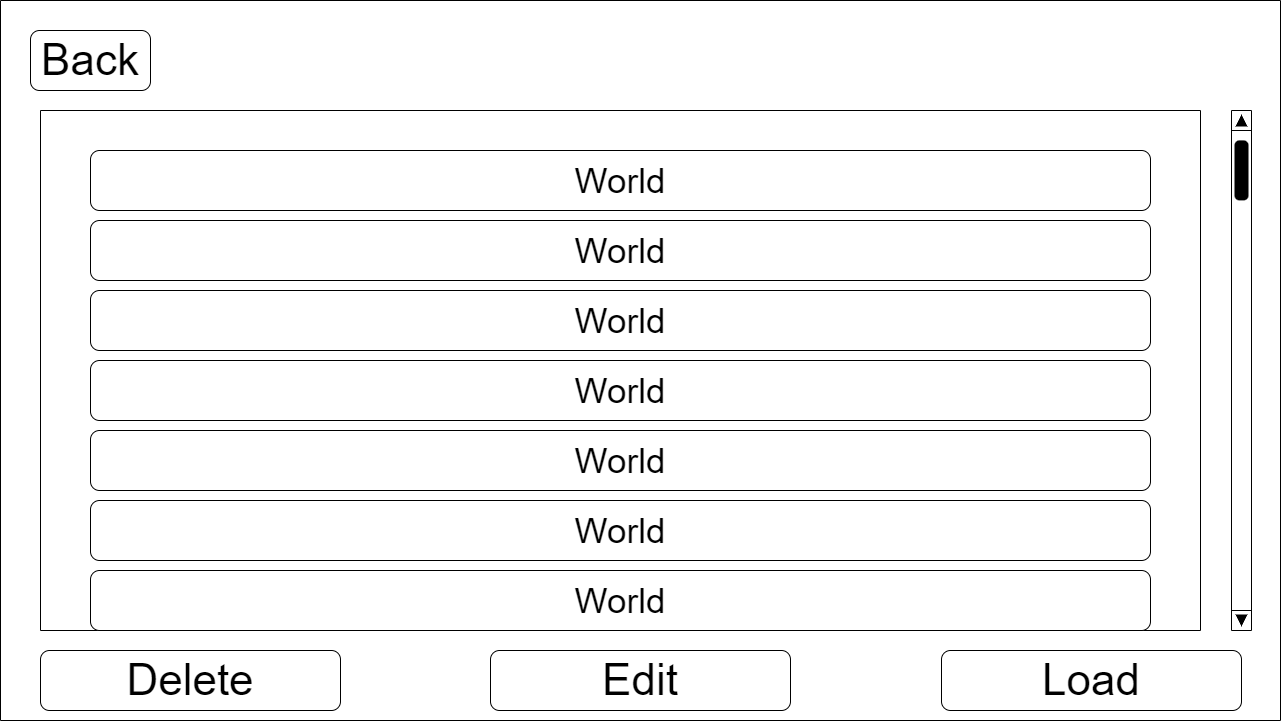

The diagram above was exported from draw.io. Its source (the exported page's mxGraphModel, read from the mxfile embedded in the PNG):
<mxGraphModel dx="1574" dy="1293" grid="1" gridSize="10" guides="1" tooltips="1" connect="1" arrows="1" fold="1" page="1" pageScale="1" pageWidth="827" pageHeight="1169" math="0" shadow="0">
  <root>
    <mxCell id="4G4gcfNNePqY2xTqdkYn-0" />
    <mxCell id="4G4gcfNNePqY2xTqdkYn-1" parent="4G4gcfNNePqY2xTqdkYn-0" />
    <mxCell id="w5Eqwfx-o9U8o69mYhrf-0" value="" style="swimlane;startSize=0;fontSize=44;" parent="4G4gcfNNePqY2xTqdkYn-1" vertex="1">
      <mxGeometry width="1280" height="720" as="geometry">
        <mxRectangle width="50" height="40" as="alternateBounds" />
      </mxGeometry>
    </mxCell>
    <mxCell id="w5Eqwfx-o9U8o69mYhrf-1" value="Back" style="rounded=1;whiteSpace=wrap;html=1;fontSize=44;" parent="w5Eqwfx-o9U8o69mYhrf-0" vertex="1">
      <mxGeometry x="30" y="30" width="120" height="60" as="geometry" />
    </mxCell>
    <mxCell id="w5Eqwfx-o9U8o69mYhrf-2" value="" style="verticalLabelPosition=bottom;shadow=0;dashed=0;align=center;html=1;verticalAlign=top;strokeWidth=1;shape=mxgraph.mockup.navigation.scrollBar;barPos=97.642;fillColor2=#000000;strokeColor2=none;direction=north;fontSize=44;" parent="w5Eqwfx-o9U8o69mYhrf-0" vertex="1">
      <mxGeometry x="1231" y="110" width="20" height="520" as="geometry" />
    </mxCell>
    <mxCell id="w5Eqwfx-o9U8o69mYhrf-3" value="" style="swimlane;startSize=0;fontSize=61;" parent="w5Eqwfx-o9U8o69mYhrf-0" vertex="1">
      <mxGeometry x="40" y="110" width="1160" height="520" as="geometry">
        <mxRectangle x="30" y="110" width="50" height="40" as="alternateBounds" />
      </mxGeometry>
    </mxCell>
    <mxCell id="w5Eqwfx-o9U8o69mYhrf-26" value="World" style="rounded=1;whiteSpace=wrap;html=1;fontSize=35;" parent="w5Eqwfx-o9U8o69mYhrf-3" vertex="1">
      <mxGeometry x="50" y="40" width="1060" height="60" as="geometry" />
    </mxCell>
    <mxCell id="w5Eqwfx-o9U8o69mYhrf-28" value="World" style="rounded=1;whiteSpace=wrap;html=1;fontSize=35;" parent="w5Eqwfx-o9U8o69mYhrf-3" vertex="1">
      <mxGeometry x="50" y="110" width="1060" height="60" as="geometry" />
    </mxCell>
    <mxCell id="w5Eqwfx-o9U8o69mYhrf-29" value="World" style="rounded=1;whiteSpace=wrap;html=1;fontSize=35;" parent="w5Eqwfx-o9U8o69mYhrf-3" vertex="1">
      <mxGeometry x="50" y="180" width="1060" height="60" as="geometry" />
    </mxCell>
    <mxCell id="w5Eqwfx-o9U8o69mYhrf-30" value="World" style="rounded=1;whiteSpace=wrap;html=1;fontSize=35;" parent="w5Eqwfx-o9U8o69mYhrf-3" vertex="1">
      <mxGeometry x="50" y="250" width="1060" height="60" as="geometry" />
    </mxCell>
    <mxCell id="w5Eqwfx-o9U8o69mYhrf-31" value="World" style="rounded=1;whiteSpace=wrap;html=1;fontSize=35;" parent="w5Eqwfx-o9U8o69mYhrf-3" vertex="1">
      <mxGeometry x="50" y="320" width="1060" height="60" as="geometry" />
    </mxCell>
    <mxCell id="w5Eqwfx-o9U8o69mYhrf-32" value="World" style="rounded=1;whiteSpace=wrap;html=1;fontSize=35;" parent="w5Eqwfx-o9U8o69mYhrf-3" vertex="1">
      <mxGeometry x="50" y="390" width="1060" height="60" as="geometry" />
    </mxCell>
    <mxCell id="w5Eqwfx-o9U8o69mYhrf-33" value="World" style="rounded=1;whiteSpace=wrap;html=1;fontSize=35;" parent="w5Eqwfx-o9U8o69mYhrf-3" vertex="1">
      <mxGeometry x="50" y="460" width="1060" height="60" as="geometry" />
    </mxCell>
    <mxCell id="w5Eqwfx-o9U8o69mYhrf-21" value="Edit" style="rounded=1;whiteSpace=wrap;html=1;fontSize=44;" parent="w5Eqwfx-o9U8o69mYhrf-0" vertex="1">
      <mxGeometry x="490" y="650" width="300" height="60" as="geometry" />
    </mxCell>
    <mxCell id="w5Eqwfx-o9U8o69mYhrf-23" value="Delete" style="rounded=1;whiteSpace=wrap;html=1;fontSize=44;" parent="w5Eqwfx-o9U8o69mYhrf-0" vertex="1">
      <mxGeometry x="40" y="650" width="300" height="60" as="geometry" />
    </mxCell>
    <mxCell id="w5Eqwfx-o9U8o69mYhrf-24" value="Load" style="rounded=1;whiteSpace=wrap;html=1;fontSize=44;" parent="w5Eqwfx-o9U8o69mYhrf-0" vertex="1">
      <mxGeometry x="941" y="650" width="300" height="60" as="geometry" />
    </mxCell>
  </root>
</mxGraphModel>